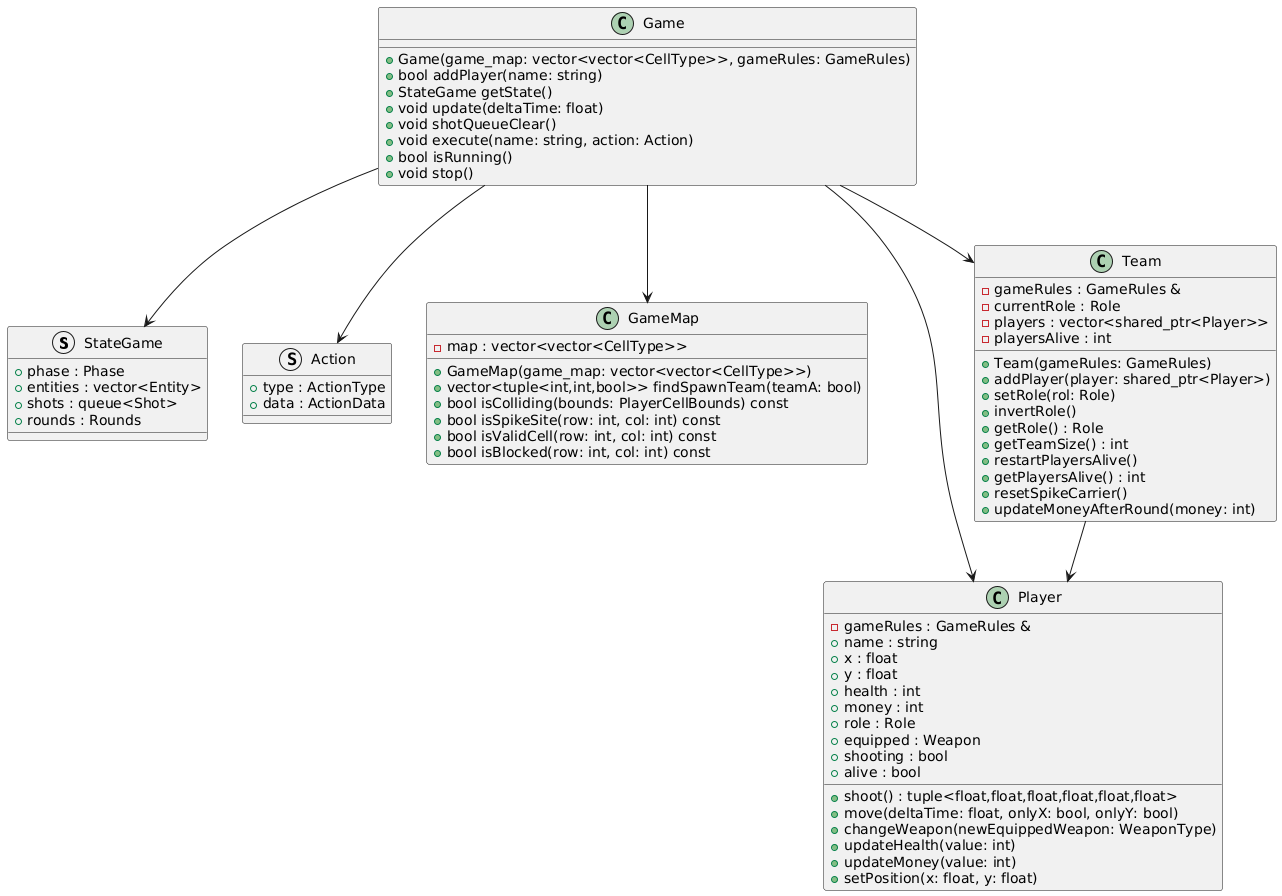

The diagram above was rendered by PlantUML. Its source (embedded in the PNG):
@startuml
struct StateGame {
  + phase : Phase
  + entities : vector<Entity>
  + shots : queue<Shot>
  + rounds : Rounds
}

struct Action {
  + type : ActionType
  + data : ActionData
}

' Clases principales
class Game {
  + Game(game_map: vector<vector<CellType>>, gameRules: GameRules)
  + bool addPlayer(name: string)
  + StateGame getState()
  + void update(deltaTime: float)
  + void shotQueueClear()
  + void execute(name: string, action: Action)
  + bool isRunning()
  + void stop()
}

class GameMap {
  - map : vector<vector<CellType>>
  + GameMap(game_map: vector<vector<CellType>>)
  + vector<tuple<int,int,bool>> findSpawnTeam(teamA: bool)
  + bool isColliding(bounds: PlayerCellBounds) const
  + bool isSpikeSite(row: int, col: int) const
  + bool isValidCell(row: int, col: int) const
  + bool isBlocked(row: int, col: int) const
}

class Player {
  - gameRules : GameRules &
  + name : string
  + x : float
  + y : float
  + health : int
  + money : int
  + role : Role
  + equipped : Weapon
  + shooting : bool
  + alive : bool
  + shoot() : tuple<float,float,float,float,float,float>
  + move(deltaTime: float, onlyX: bool, onlyY: bool)
  + changeWeapon(newEquippedWeapon: WeaponType)
  + updateHealth(value: int)
  + updateMoney(value: int)
  + setPosition(x: float, y: float)
}

class Team {
  - gameRules : GameRules &
  - currentRole : Role
  - players : vector<shared_ptr<Player>>
  - playersAlive : int
  + Team(gameRules: GameRules)
  + addPlayer(player: shared_ptr<Player>)
  + setRole(rol: Role)
  + invertRole()
  + getRole() : Role
  + getTeamSize() : int
  + restartPlayersAlive()
  + getPlayersAlive() : int
  + resetSpikeCarrier()
  + updateMoneyAfterRound(money: int)
}

' Relaciones
Game --> Player
Game --> StateGame
Game --> Action

Game --> GameMap
Game --> Team

Team --> Player
@enduml